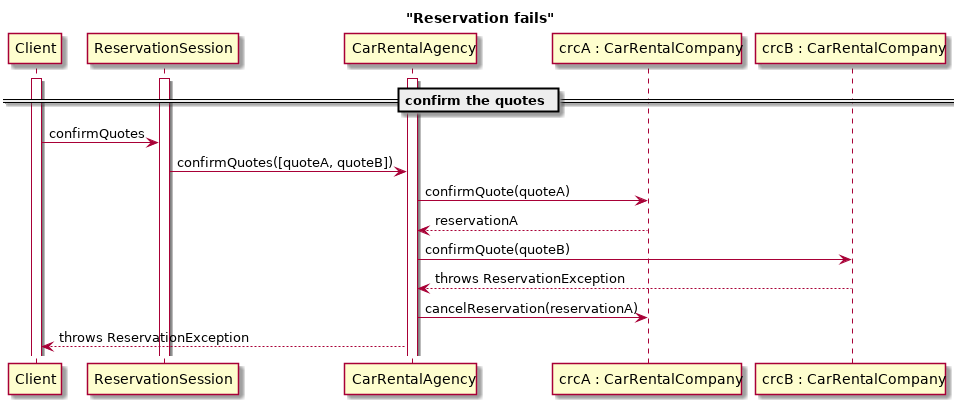

The diagram above was rendered by PlantUML. Its source (embedded in the PNG):
@startuml
title "Reservation fails"


participant Client
participant ReservationSession
participant CarRentalAgency
participant "crcA : CarRentalCompany" as CarRentalCompanyA
participant "crcB : CarRentalCompany" as CarRentalCompanyB


activate Client
activate ReservationSession
activate CarRentalAgency

== confirm the quotes ==

Client -> ReservationSession: confirmQuotes
ReservationSession -> CarRentalAgency: confirmQuotes([quoteA, quoteB])

CarRentalAgency->CarRentalCompanyA: confirmQuote(quoteA)
CarRentalCompanyA--> CarRentalAgency: reservationA


CarRentalAgency->CarRentalCompanyB: confirmQuote(quoteB)
CarRentalCompanyB--> CarRentalAgency: throws ReservationException

CarRentalAgency->CarRentalCompanyA: cancelReservation(reservationA)

CarRentalAgency-->Client: throws ReservationException




@enduml